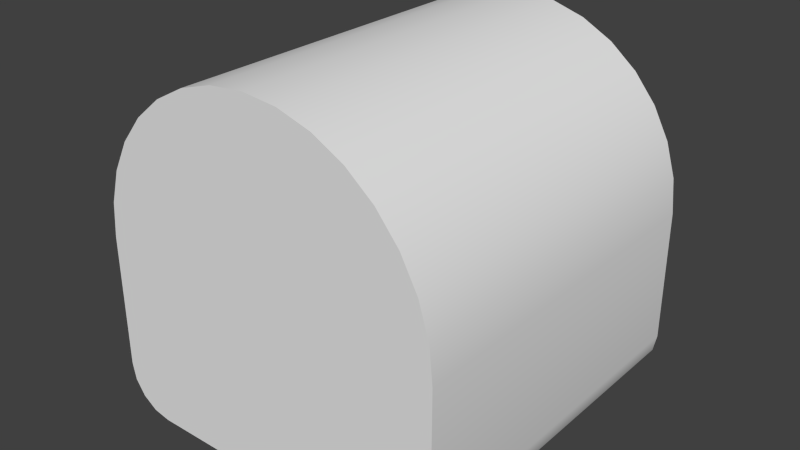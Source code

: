 # Source: Fuselage0500.blend  (saved by Blender 2.76.0; exported with 4.5.12 LTS)
import bpy
from mathutils import Matrix  # noqa: F401  (used for matrix-valued properties, if any)

bpy.ops.wm.read_factory_settings(use_empty=True)
scene = bpy.context.scene
scene.name = 'Scene'

# ---- collections
col_collection_1 = bpy.data.collections.new('Collection 1'); scene.collection.children.link(col_collection_1)

# ---- world
world_world = bpy.data.worlds.new('World'); scene.world = world_world
world_world.color = (0.05088, 0.05088, 0.05088)
world_world.use_sun_shadow = False
world_world.sun_shadow_jitter_overblur = 0.0
world_world.cycles.sampling_method = 'MANUAL'
world_world.cycles.sample_map_resolution = 256

# ---- meshes
me_cube_001 = bpy.data.meshes.new('Cube.001')
me_cube_001.from_pydata([(-0.981, 1.0, -0.8457), (-0.9808, 1.0, 0.1951), (1.0, -1.0, -3.576e-07), (-1.0, -1.0, -0.75), (-0.3827, -1.0, 0.9239), (-0.9268, -1.0, -0.9268), (0.8315, -1.0, 0.5556), (0.7071, -1.0, 0.7071), (0.9268, -1.0, -0.9268), (-1.0, -1.0, -3.576e-07), (0.1951, 1.0, 0.9808), (-0.8457, 1.0, -0.981), (-0.5556, -1.0, 0.8315), (-0.9239, -1.0, 0.3827), (-0.9808, -1.0, 0.1951), (-0.7071, -1.0, 0.7071), (0.3827, -1.0, 0.9239), (0.7071, 1.0, 0.7071), (-1.0, 1.0, -3.576e-07), (-0.5556, 1.0, 0.8315), (0.0, 1.0, -1.0), (0.3827, 1.0, 0.9239), (-0.9268, 1.0, -0.9268), (-0.9239, 1.0, 0.3827), (0.9268, 1.0, -0.9268), (-0.8315, -1.0, 0.5556), (0.9239, 1.0, 0.3827), (0.8315, 1.0, 0.5556), (0.9808, 1.0, 0.1951), (-0.3827, 1.0, 0.9239), (-0.1951, 1.0, 0.9808), (1.0, 1.0, -0.75), (0.981, 1.0, -0.8457), (0.8457, 1.0, -0.981), (0.75, 1.0, -1.0), (0.5556, 1.0, 0.8315), (-0.8315, 1.0, 0.5556), (-0.981, -1.0, -0.8457), (-0.1951, -1.0, 0.9808), (2.384e-07, -1.0, 1.0), (0.1951, -1.0, 0.9808), (0.8457, -1.0, -0.981), (0.75, -1.0, -1.0), (0.9808, -1.0, 0.1951), (-1.0, 1.0, -0.75), (2.384e-07, 1.0, 1.0), (-0.7071, 1.0, 0.7071), (-0.75, -1.0, -1.0), (0.0, -1.0, -1.0), (0.981, -1.0, -0.8457), (0.5556, -1.0, 0.8315), (0.9239, -1.0, 0.3827), (-0.8457, -1.0, -0.981), (1.0, -1.0, -0.75), (1.0, 1.0, -3.576e-07), (-0.75, 1.0, -1.0), (0.9239, 1.0, 0.3827), (0.8315, 1.0, 0.5556), (-0.7071, -1.0, 0.7071), (-0.5556, -1.0, 0.8315), (-0.3827, 1.0, 0.9239), (-0.1951, 1.0, 0.9808), (0.8457, 1.0, -0.981), (0.75, 1.0, -1.0), (0.9268, 1.0, -0.9268), (0.7071, 1.0, 0.7071), (0.5556, 1.0, 0.8315), (0.981, 1.0, -0.8457), (-1.0, -1.0, -0.75), (-0.981, -1.0, -0.8457), (-0.1951, -1.0, 0.9808), (2.384e-07, -1.0, 1.0), (0.8457, -1.0, -0.981), (0.75, -1.0, -1.0), (0.0, 1.0, -1.0), (2.384e-07, 1.0, 1.0), (0.1951, 1.0, 0.9808), (-0.8315, 1.0, 0.5556), (-0.7071, 1.0, 0.7071), (0.9268, -1.0, -0.9268), (0.9239, -1.0, 0.3827), (0.8315, -1.0, 0.5556), (-0.9268, -1.0, -0.9268), (-0.8457, -1.0, -0.981), (-0.75, -1.0, -1.0), (1.0, -1.0, -3.576e-07), (1.0, -1.0, -0.75), (-1.0, 1.0, -3.576e-07), (-0.9808, 1.0, 0.1951), (-0.8457, 1.0, -0.981), (-0.75, 1.0, -1.0), (-0.9239, 1.0, 0.3827), (1.0, 1.0, -3.576e-07), (0.9808, 1.0, 0.1951), (-1.0, 1.0, -0.75), (-0.981, 1.0, -0.8457), (0.3827, 1.0, 0.9239), (0.7071, -1.0, 0.7071), (-0.9268, 1.0, -0.9268), (0.0, -1.0, -1.0), (0.981, -1.0, -0.8457), (-0.3827, -1.0, 0.9239), (-0.9239, -1.0, 0.3827), (-0.8315, -1.0, 0.5556), (-0.9808, -1.0, 0.1951), (1.0, 1.0, -0.75), (-1.0, -1.0, -3.576e-07), (0.3827, -1.0, 0.9239), (0.1951, -1.0, 0.9808), (0.9808, -1.0, 0.1951), (0.5556, -1.0, 0.8315), (-0.5556, 1.0, 0.8315)], [], [(61, 75, 74, 90, 89, 98, 95, 94, 87, 88, 91, 77, 78, 19, 60), (81, 80, 56, 57), (69, 68, 44, 0), (68, 106, 18, 44), (59, 58, 103, 102, 104, 9, 3, 37, 82, 83, 84, 99, 71, 70, 101), (23, 1, 14, 13), (14, 1, 18, 106), (15, 46, 36, 25), (36, 23, 13, 25), (29, 111, 12, 4), (12, 111, 46, 15), (38, 30, 29, 4), (27, 26, 93, 92, 31, 67, 64, 62, 63, 74, 75, 76, 96, 66, 65), (10, 45, 39, 108), (45, 30, 38, 39), (108, 107, 21, 10), (21, 107, 110, 35), (97, 81, 57, 17), (35, 110, 97, 17), (73, 72, 79, 100, 53, 85, 109, 51, 6, 7, 50, 16, 40, 71, 99), (55, 47, 52, 11), (11, 52, 5, 22), (48, 47, 55, 20), (20, 34, 42, 48), (41, 33, 24, 8), (24, 32, 49, 8), (49, 32, 105, 86), (105, 54, 2, 86), (80, 43, 28, 56), (28, 43, 2, 54), (33, 41, 42, 34), (5, 69, 0, 22)])
me_cube_001.polygons.foreach_set('use_smooth', [True] * 32)
_uv = me_cube_001.uv_layers.new(name='UVMap')
_uv.uv.foreach_set('vector', [0.5202, 0.9435, 0.5156, 0.9904, 0.9972, 0.9905, 0.9972, 0.8099, 0.9926, 0.7868, 0.9795, 0.7673, 0.96, 0.7543, 0.937, 0.7497, 0.7564, 0.7497, 0.7094, 0.7543, 0.6642, 0.768, 0.6226, 0.7902, 0.5861, 0.8202, 0.5562, 0.8567, 0.5339, 0.8983, 0.5197, 0.4429, 0.5628, 0.4429, 0.5628, 0.003968, 0.5197, 0.003968, 0.115, 0.003929, 0.1357, 0.003929, 0.1357, 0.4415, 0.115, 0.4415, 0.9942, 0.4429, 0.833, 0.4429, 0.833, 0.003782, 0.9942, 0.003782, 0.5562, 0.8567, 0.5861, 0.8202, 0.6226, 0.7902, 0.6642, 0.768, 0.7094, 0.7543, 0.7564, 0.7497, 0.937, 0.7497, 0.96, 0.7543, 0.9795, 0.7673, 0.9926, 0.7868, 0.9972, 0.8099, 0.9972, 0.9905, 0.5156, 0.9904, 0.5202, 0.9435, 0.5339, 0.8983, 0.5641, 0.003988, 0.6087, 0.003988, 0.6087, 0.4429, 0.5641, 0.4429, 0.6087, 0.4429, 0.6087, 0.003988, 0.6532, 0.003988, 0.6532, 0.4429, 0.4766, 0.4429, 0.4766, 0.003968, 0.5197, 0.003968, 0.5197, 0.4429, 0.5197, 0.003968, 0.5628, 0.003968, 0.5628, 0.4429, 0.5197, 0.4429, 0.3904, 0.003968, 0.4335, 0.003968, 0.4335, 0.4429, 0.3904, 0.4429, 0.4335, 0.4429, 0.4335, 0.003968, 0.4766, 0.003968, 0.4766, 0.4429, 0.3474, 0.4429, 0.3474, 0.003968, 0.3904, 0.003968, 0.3904, 0.4429, 0.6226, 0.7902, 0.6642, 0.768, 0.7094, 0.7543, 0.7564, 0.7497, 0.937, 0.7497, 0.96, 0.7543, 0.9795, 0.7673, 0.9926, 0.7868, 0.9972, 0.8099, 0.9972, 0.9905, 0.5156, 0.9904, 0.5202, 0.9435, 0.5339, 0.8983, 0.5562, 0.8567, 0.5861, 0.8202, 0.3474, 0.003968, 0.3043, 0.003968, 0.3043, 0.4429, 0.3474, 0.4429, 0.3043, 0.003968, 0.3474, 0.003968, 0.3474, 0.4429, 0.3043, 0.4429, 0.3474, 0.4429, 0.3904, 0.4429, 0.3904, 0.003968, 0.3474, 0.003968, 0.3904, 0.003968, 0.3904, 0.4429, 0.4335, 0.4429, 0.4335, 0.003968, 0.4766, 0.4429, 0.5197, 0.4429, 0.5197, 0.003968, 0.4766, 0.003968, 0.4335, 0.003968, 0.4335, 0.4429, 0.4766, 0.4429, 0.4766, 0.003968, 0.9972, 0.8099, 0.9926, 0.7868, 0.9795, 0.7673, 0.96, 0.7543, 0.937, 0.7497, 0.7564, 0.7497, 0.7094, 0.7543, 0.6642, 0.768, 0.6226, 0.7902, 0.5861, 0.8202, 0.5562, 0.8567, 0.5339, 0.8983, 0.5202, 0.9435, 0.5156, 0.9904, 0.9972, 0.9905, 0.05272, 0.4415, 0.05272, 0.003929, 0.07347, 0.003929, 0.07347, 0.4415, 0.07347, 0.4415, 0.07347, 0.003929, 0.09423, 0.003929, 0.09423, 0.4415, 0.1357, 0.003928, 0.3016, 0.003928, 0.3016, 0.4415, 0.1357, 0.4415, 0.1357, 0.4415, 0.3016, 0.4415, 0.3016, 0.003928, 0.1357, 0.003928, 0.07347, 0.003923, 0.07347, 0.4415, 0.09423, 0.4415, 0.09423, 0.003923, 0.09423, 0.4415, 0.115, 0.4415, 0.115, 0.003923, 0.09423, 0.003923, 0.115, 0.003923, 0.115, 0.4415, 0.1357, 0.4415, 0.1357, 0.003923, 0.9942, 0.003783, 0.833, 0.003783, 0.833, 0.4429, 0.9942, 0.4429, 0.6532, 0.4429, 0.6087, 0.4429, 0.6087, 0.003987, 0.6532, 0.003987, 0.6087, 0.003987, 0.6087, 0.4429, 0.5641, 0.4429, 0.5641, 0.003987, 0.07347, 0.4415, 0.07347, 0.003923, 0.05272, 0.003923, 0.05272, 0.4415, 0.09423, 0.003929, 0.115, 0.003929, 0.115, 0.4415, 0.09423, 0.4415])
me_cube_001.use_remesh_preserve_volume = False
me_cube_001.use_remesh_preserve_attributes = False
me_cube_001.use_mirror_vertex_groups = False
me_cube_001.update()

# ---- objects
ob_fuselage = bpy.data.objects.new('Fuselage', me_cube_001)

# ---- transforms, parenting, visibility, modifiers, constraints
ob_fuselage.location = (0.0, 0.0, 0.0)
ob_fuselage.lineart.crease_threshold = 0.0

# ---- collection membership
col_collection_1.objects.link(ob_fuselage)

# ---- scene / render settings (as saved in the file)
scene.frame_start = 1; scene.frame_end = 250; scene.frame_set(1)
scene.render.engine = 'BLENDER_EEVEE_NEXT'
scene.render.resolution_percentage = 50
scene.render.dither_intensity = 0.0
scene.cycles.use_denoising = False
scene.cycles.samples = 10
scene.cycles.sampling_pattern = 'TABULATED_SOBOL'
scene.cycles.light_sampling_threshold = 0.0
scene.cycles.use_adaptive_sampling = False
scene.cycles.use_light_tree = False
scene.cycles.blur_glossy = 0.0
scene.cycles.pixel_filter_type = 'GAUSSIAN'
scene.cycles.sample_clamp_indirect = 0.0
scene.view_settings.view_transform = 'Standard'
bpy.context.view_layer.update()

# ---- added for rendering (the .blend has no active camera and no usable light): camera, sun
cam_auto = bpy.data.cameras.new('AutoCamera')
cam_auto.lens = 50.0
cam_auto.sensor_width = 36.0
cam_auto.clip_end = 1000.0
ob_auto_camera = bpy.data.objects.new('AutoCamera', cam_auto)
scene.collection.objects.link(ob_auto_camera)
ob_auto_camera.location = (3.20507, -3.84609, 2.56406)
ob_auto_camera.rotation_euler = (1.09748, -7.21219e-08, 0.694738)
scene.camera = ob_auto_camera
light_auto_sun = bpy.data.lights.new('AutoSun', 'SUN')
light_auto_sun.energy = 3.0
light_auto_sun.angle = 0.0523599
ob_auto_sun = bpy.data.objects.new('AutoSun', light_auto_sun)
scene.collection.objects.link(ob_auto_sun)
ob_auto_sun.rotation_euler = (0.872665, 0.174533, 0.523599)
bpy.context.view_layer.update()
